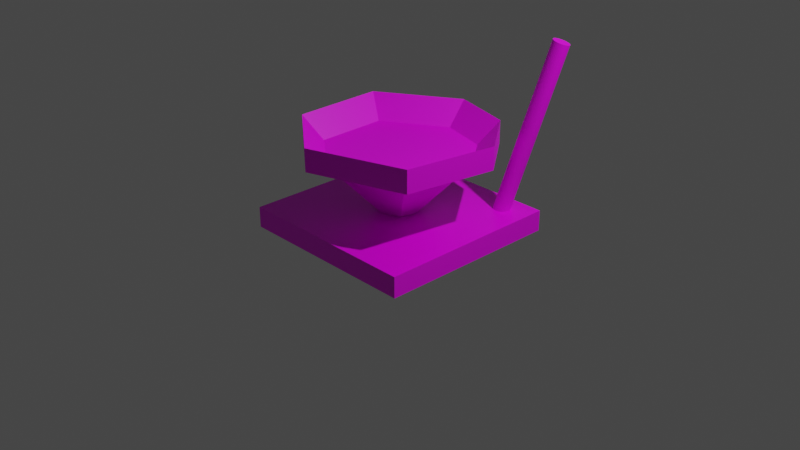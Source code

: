 # Source: FireHouse.blend  (saved by Blender 2.93.21; exported with 4.5.12 LTS)
import bpy
from mathutils import Matrix  # noqa: F401  (used for matrix-valued properties, if any)

bpy.ops.wm.read_factory_settings(use_empty=True)
scene = bpy.context.scene
scene.name = 'Scene'

# ---- collections
col_collection = bpy.data.collections.new('Collection'); scene.collection.children.link(col_collection)

# ---- images (referenced by path relative to the original .blend; pixels are not part of the script)
import os
ASSET_DIR = os.environ.get("B2B_ASSET_DIR", "")  # directory of the original .blend (textures are referenced by path, not embedded)
HERE = os.path.dirname(os.path.abspath(__file__))  # packed textures are extracted next to this script under _unpacked/

def load_image(name, relpath, width, height, colorspace="sRGB"):
    """Load a texture the original file referenced (path relative to the .blend, or extracted next to this script)."""
    p = next((c for c in (os.path.join(HERE, relpath), os.path.join(ASSET_DIR, relpath)) if relpath and os.path.exists(c)), "")
    if p:
        img = bpy.data.images.load(p, check_existing=True)
        img.name = name
    else:  # same state as the original file: an image datablock whose file is absent (Cycles renders it pink)
        img = bpy.data.images.new(name, width, height)
        img.source = "FILE"
        img.filepath = "//" + (relpath or name)
    img.colorspace_settings.name = colorspace
    return img
img_material_base_color = load_image('Material Base Color', 'FireHouse/FireHousePlatform.png', 1024, 1024, 'sRGB')
img_material_001_base_color = load_image('Material.001 Base Color', 'FireHouse/FireHousePlatform2.png', 1024, 1024, 'sRGB')
img_material_002_base_color = load_image('Material.002 Base Color', 'FireHouse/FireHouseDetal.png', 1024, 1024, 'sRGB')

# ---- materials (node trees are filled in below, after node groups)
mat_material = bpy.data.materials.new('Material')
mat_material.alpha_threshold = 0.0
mat_material.use_transparent_shadow = False
mat_material.line_color = (0.0, 0.0, 0.0, 1.0)
mat_material_001 = bpy.data.materials.new('Material.001')
mat_material_001.use_transparent_shadow = False
mat_material_002 = bpy.data.materials.new('Material.002')
mat_material_002.use_transparent_shadow = False

# ---- material node trees
mat_material.use_nodes = True; mat_material.node_tree.nodes.clear()
_N = mat_material.node_tree.nodes; _L = mat_material.node_tree.links
n0 = _N.new('ShaderNodeOutputMaterial'); n0.name = 'Material Output'; n0.location = (300, 300)
n1 = _N.new('ShaderNodeBsdfPrincipled'); n1.name = 'Principled BSDF'; n1.location = (10, 300)
n1.distribution = 'GGX'
n1.subsurface_method = 'BURLEY'
n1.inputs[2].default_value = 0.4
n1.inputs[3].default_value = 1.45
n1.inputs[27].default_value = (0.0, 0.0, 0.0, 1.0)
n1.inputs[28].default_value = 1.0
n2 = _N.new('ShaderNodeTexImage'); n2.name = 'Изображение-текстура'; n2.location = (-280, 275)
n2.image = img_material_base_color
_L.new(n1.outputs[0], n0.inputs[0])
_L.new(n2.outputs[0], n1.inputs[0])
n0.is_active_output = True
mat_material_001.use_nodes = True; mat_material_001.node_tree.nodes.clear()
_N = mat_material_001.node_tree.nodes; _L = mat_material_001.node_tree.links
n0 = _N.new('ShaderNodeBsdfPrincipled'); n0.name = 'Principled BSDF'; n0.location = (10, 300)
n0.distribution = 'GGX'
n0.subsurface_method = 'BURLEY'
n0.inputs[3].default_value = 1.45
n0.inputs[27].default_value = (0.0, 0.0, 0.0, 1.0)
n0.inputs[28].default_value = 1.0
n1 = _N.new('ShaderNodeOutputMaterial'); n1.name = 'Material Output'; n1.location = (300, 300)
n2 = _N.new('ShaderNodeTexImage'); n2.name = 'Изображение-текстура'; n2.location = (-280, 275)
n2.image = img_material_001_base_color
_L.new(n0.outputs[0], n1.inputs[0])
_L.new(n2.outputs[0], n0.inputs[0])
n1.is_active_output = True
mat_material_002.use_nodes = True; mat_material_002.node_tree.nodes.clear()
_N = mat_material_002.node_tree.nodes; _L = mat_material_002.node_tree.links
n0 = _N.new('ShaderNodeBsdfPrincipled'); n0.name = 'Principled BSDF'; n0.location = (10, 300)
n0.distribution = 'GGX'
n0.subsurface_method = 'BURLEY'
n0.inputs[3].default_value = 1.45
n0.inputs[27].default_value = (0.0, 0.0, 0.0, 1.0)
n0.inputs[28].default_value = 1.0
n1 = _N.new('ShaderNodeOutputMaterial'); n1.name = 'Material Output'; n1.location = (300, 300)
n2 = _N.new('ShaderNodeTexImage'); n2.name = 'Изображение-текстура'; n2.location = (-280, 275)
n2.image = img_material_002_base_color
_L.new(n0.outputs[0], n1.inputs[0])
_L.new(n2.outputs[0], n0.inputs[0])
n1.is_active_output = True

# ---- world
world_world = bpy.data.worlds.new('World'); scene.world = world_world
world_world.use_nodes = True; world_world.node_tree.nodes.clear()
_N = world_world.node_tree.nodes; _L = world_world.node_tree.links
n0 = _N.new('ShaderNodeOutputWorld'); n0.name = 'World Output'; n0.location = (300, 300)
n1 = _N.new('ShaderNodeBackground'); n1.name = 'Background'; n1.location = (10, 300)
n1.inputs[0].default_value = (0.05088, 0.05088, 0.05088, 1.0)
_L.new(n1.outputs[0], n0.inputs[0])
n0.is_active_output = True
world_world.color = (0.05088, 0.05088, 0.05088)
world_world.use_sun_shadow = False
world_world.sun_shadow_jitter_overblur = 0.0

# ---- cameras
cam_camera = bpy.data.cameras.new('Camera')
cam_camera.clip_end = 100.0
cam_camera.ortho_scale = 7.314

# ---- lights
light_light = bpy.data.lights.new('Light', 'POINT')
light_light.transmission_factor = 0.0
light_light.energy = 1000.0
light_light.shadow_soft_size = 0.1
light_light.shadow_maximum_resolution = 0.006
light_light.use_absolute_resolution = True

# ---- meshes
me_cube = bpy.data.meshes.new('Cube')
me_cube.from_pydata([(1.0, 1.0, 1.0), (1.0, 1.0, -1.0), (1.0, -1.0, 1.0), (1.0, -1.0, -1.0), (-1.0, 1.0, 1.0), (-1.0, 1.0, -1.0), (-1.0, -1.0, 1.0), (-1.0, -1.0, -1.0)], [], [(0, 4, 6, 2), (3, 2, 6, 7), (7, 6, 4, 5), (5, 1, 3, 7), (1, 0, 2, 3), (5, 4, 0, 1)])
_uv = me_cube.uv_layers.new(name='UVMap')
_uv.uv.foreach_set('vector', [0.625, 0.5, 0.875, 0.5, 0.875, 0.75, 0.625, 0.75, 0.375, 0.75, 0.625, 0.75, 0.625, 1.0, 0.375, 1.0, 0.375, 0.0, 0.625, 0.0, 0.625, 0.25, 0.375, 0.25, 0.125, 0.5, 0.375, 0.5, 0.375, 0.75, 0.125, 0.75, 0.375, 0.5, 0.625, 0.5, 0.625, 0.75, 0.375, 0.75, 0.375, 0.25, 0.625, 0.25, 0.625, 0.5, 0.375, 0.5])
me_cube.materials.append(mat_material)
me_cube.use_remesh_preserve_volume = False
me_cube.use_remesh_preserve_attributes = False
me_cube.use_mirror_vertex_groups = False
me_cube.update()
me_x = bpy.data.meshes.new('Конус')
me_x.from_pydata([(0.1003, 1.019, -0.9998), (0.9298, 0.497, -0.9991), (0.9026, -0.4825, -0.9997), (0.2024, -1.018, -0.9995), (-0.815, -0.6688, -0.9991), (-0.9794, 0.2971, -0.9997), (-0.5625, 0.8419, -0.9998), (-7.858e-08, 0.0, 0.1012), (0.2024, -1.017, -0.7543), (-0.815, -0.6688, -0.7539), (-0.9794, 0.2971, -0.7545), (-0.5626, 0.8419, -0.7546), (0.1003, 1.019, -0.7545), (0.9026, -0.4824, -0.7545), (0.9298, 0.497, -0.7539)], [], [(0, 7, 1), (1, 7, 2), (2, 7, 3), (3, 7, 4), (4, 7, 5), (5, 7, 6), (6, 7, 0), (0, 1, 14, 12), (9, 10, 11, 12, 14, 13, 8), (6, 0, 12, 11), (5, 6, 11, 10), (4, 5, 10, 9), (3, 4, 9, 8), (1, 2, 13, 14), (2, 3, 8, 13)])
_uv = me_x.uv_layers.new(name='UVКарта')
_uv.uv.foreach_set('vector', [0.273, 0.4831, 0.25, 0.25, 0.4495, 0.3579, 0.4495, 0.3579, 0.25, 0.25, 0.4566, 0.1396, 0.4566, 0.1396, 0.25, 0.25, 0.2945, 0.02349, 0.2945, 0.02349, 0.25, 0.25, 0.07539, 0.1053, 0.07539, 0.1053, 0.25, 0.25, 0.0257, 0.3177, 0.0257, 0.3177, 0.25, 0.25, 0.1182, 0.4469, 0.1182, 0.4469, 0.25, 0.25, 0.273, 0.4831, 0.273, 0.4831, 0.4495, 0.3579, 0.4495, 0.3579, 0.273, 0.4831, 0.5754, 0.1053, 0.5257, 0.3177, 0.6182, 0.4469, 0.773, 0.4831, 0.9495, 0.3579, 0.9566, 0.1396, 0.7945, 0.02349, 0.1182, 0.4469, 0.273, 0.4831, 0.273, 0.4831, 0.1182, 0.4469, 0.0257, 0.3177, 0.1182, 0.4469, 0.1182, 0.4469, 0.0257, 0.3177, 0.07539, 0.1053, 0.0257, 0.3177, 0.0257, 0.3177, 0.07539, 0.1053, 0.2945, 0.02349, 0.07539, 0.1053, 0.07539, 0.1053, 0.2945, 0.02349, 0.4495, 0.3579, 0.4566, 0.1396, 0.4566, 0.1396, 0.4495, 0.3579, 0.4566, 0.1396, 0.2945, 0.02349, 0.2945, 0.02349, 0.4566, 0.1396])
me_x.materials.append(mat_material_001)
me_x.use_remesh_fix_poles = True
me_x.use_remesh_preserve_attributes = False
me_x.update()
me_x_1 = bpy.data.meshes.new('Цилиндр')
me_x_1.from_pydata([(0.0, 1.0, -1.0), (0.0, 1.0, 1.0), (0.1951, 0.9808, -1.0), (0.1951, 0.9808, 1.0), (0.3827, 0.9239, -1.0), (0.3827, 0.9239, 1.0), (0.5556, 0.8315, -1.0), (0.5556, 0.8315, 1.0), (0.7071, 0.7071, -1.0), (0.7071, 0.7071, 1.0), (0.8315, 0.5556, -1.0), (0.8315, 0.5556, 1.0), (0.9239, 0.3827, -1.0), (0.9239, 0.3827, 1.0), (0.9808, 0.1951, -1.0), (0.9808, 0.1951, 1.0), (1.0, -4.371e-08, -1.0), (1.0, -4.371e-08, 1.0), (0.9808, -0.1951, -1.0), (0.9808, -0.1951, 1.0), (0.9239, -0.3827, -1.0), (0.9239, -0.3827, 1.0), (0.8315, -0.5556, -1.0), (0.8315, -0.5556, 1.0), (0.7071, -0.7071, -1.0), (0.7071, -0.7071, 1.0), (0.5556, -0.8315, -1.0), (0.5556, -0.8315, 1.0), (0.3827, -0.9239, -1.0), (0.3827, -0.9239, 1.0), (0.1951, -0.9808, -1.0), (0.1951, -0.9808, 1.0), (-8.742e-08, -1.0, -1.0), (-8.742e-08, -1.0, 1.0), (-0.1951, -0.9808, -1.0), (-0.1951, -0.9808, 1.0), (-0.3827, -0.9239, -1.0), (-0.3827, -0.9239, 1.0), (-0.5556, -0.8315, -1.0), (-0.5556, -0.8315, 1.0), (-0.7071, -0.7071, -1.0), (-0.7071, -0.7071, 1.0), (-0.8315, -0.5556, -1.0), (-0.8315, -0.5556, 1.0), (-0.9239, -0.3827, -1.0), (-0.9239, -0.3827, 1.0), (-0.9808, -0.1951, -1.0), (-0.9808, -0.1951, 1.0), (-1.0, 1.192e-08, -1.0), (-1.0, 1.192e-08, 1.0), (-0.9808, 0.1951, -1.0), (-0.9808, 0.1951, 1.0), (-0.9239, 0.3827, -1.0), (-0.9239, 0.3827, 1.0), (-0.8315, 0.5556, -1.0), (-0.8315, 0.5556, 1.0), (-0.7071, 0.7071, -1.0), (-0.7071, 0.7071, 1.0), (-0.5556, 0.8315, -1.0), (-0.5556, 0.8315, 1.0), (-0.3827, 0.9239, -1.0), (-0.3827, 0.9239, 1.0), (-0.1951, 0.9808, -1.0), (-0.1951, 0.9808, 1.0)], [], [(0, 1, 3, 2), (2, 3, 5, 4), (4, 5, 7, 6), (6, 7, 9, 8), (8, 9, 11, 10), (10, 11, 13, 12), (12, 13, 15, 14), (14, 15, 17, 16), (16, 17, 19, 18), (18, 19, 21, 20), (20, 21, 23, 22), (22, 23, 25, 24), (24, 25, 27, 26), (26, 27, 29, 28), (28, 29, 31, 30), (30, 31, 33, 32), (32, 33, 35, 34), (34, 35, 37, 36), (36, 37, 39, 38), (38, 39, 41, 40), (40, 41, 43, 42), (42, 43, 45, 44), (44, 45, 47, 46), (46, 47, 49, 48), (48, 49, 51, 50), (50, 51, 53, 52), (52, 53, 55, 54), (54, 55, 57, 56), (56, 57, 59, 58), (58, 59, 61, 60), (3, 1, 63, 61, 59, 57, 55, 53, 51, 49, 47, 45, 43, 41, 39, 37, 35, 33, 31, 29, 27, 25, 23, 21, 19, 17, 15, 13, 11, 9, 7, 5), (60, 61, 63, 62), (62, 63, 1, 0), (0, 2, 4, 6, 8, 10, 12, 14, 16, 18, 20, 22, 24, 26, 28, 30, 32, 34, 36, 38, 40, 42, 44, 46, 48, 50, 52, 54, 56, 58, 60, 62)])
_uv = me_x_1.uv_layers.new(name='UVКарта')
_uv.uv.foreach_set('vector', [1.0, 0.5, 1.0, 1.0, 0.9688, 1.0, 0.9688, 0.5, 0.9688, 0.5, 0.9688, 1.0, 0.9375, 1.0, 0.9375, 0.5, 0.9375, 0.5, 0.9375, 1.0, 0.9062, 1.0, 0.9062, 0.5, 0.9062, 0.5, 0.9062, 1.0, 0.875, 1.0, 0.875, 0.5, 0.875, 0.5, 0.875, 1.0, 0.8438, 1.0, 0.8438, 0.5, 0.8438, 0.5, 0.8438, 1.0, 0.8125, 1.0, 0.8125, 0.5, 0.8125, 0.5, 0.8125, 1.0, 0.7812, 1.0, 0.7812, 0.5, 0.7812, 0.5, 0.7812, 1.0, 0.75, 1.0, 0.75, 0.5, 0.75, 0.5, 0.75, 1.0, 0.7188, 1.0, 0.7188, 0.5, 0.7188, 0.5, 0.7188, 1.0, 0.6875, 1.0, 0.6875, 0.5, 0.6875, 0.5, 0.6875, 1.0, 0.6562, 1.0, 0.6562, 0.5, 0.6562, 0.5, 0.6562, 1.0, 0.625, 1.0, 0.625, 0.5, 0.625, 0.5, 0.625, 1.0, 0.5938, 1.0, 0.5938, 0.5, 0.5938, 0.5, 0.5938, 1.0, 0.5625, 1.0, 0.5625, 0.5, 0.5625, 0.5, 0.5625, 1.0, 0.5312, 1.0, 0.5312, 0.5, 0.5312, 0.5, 0.5312, 1.0, 0.5, 1.0, 0.5, 0.5, 0.5, 0.5, 0.5, 1.0, 0.4688, 1.0, 0.4688, 0.5, 0.4688, 0.5, 0.4688, 1.0, 0.4375, 1.0, 0.4375, 0.5, 0.4375, 0.5, 0.4375, 1.0, 0.4062, 1.0, 0.4062, 0.5, 0.4062, 0.5, 0.4062, 1.0, 0.375, 1.0, 0.375, 0.5, 0.375, 0.5, 0.375, 1.0, 0.3438, 1.0, 0.3438, 0.5, 0.3438, 0.5, 0.3438, 1.0, 0.3125, 1.0, 0.3125, 0.5, 0.3125, 0.5, 0.3125, 1.0, 0.2812, 1.0, 0.2812, 0.5, 0.2812, 0.5, 0.2812, 1.0, 0.25, 1.0, 0.25, 0.5, 0.25, 0.5, 0.25, 1.0, 0.2188, 1.0, 0.2188, 0.5, 0.2188, 0.5, 0.2188, 1.0, 0.1875, 1.0, 0.1875, 0.5, 0.1875, 0.5, 0.1875, 1.0, 0.1562, 1.0, 0.1562, 0.5, 0.1562, 0.5, 0.1562, 1.0, 0.125, 1.0, 0.125, 0.5, 0.125, 0.5, 0.125, 1.0, 0.09375, 1.0, 0.09375, 0.5, 0.09375, 0.5, 0.09375, 1.0, 0.0625, 1.0, 0.0625, 0.5, 0.2968, 0.4854, 0.25, 0.49, 0.2032, 0.4854, 0.1582, 0.4717, 0.1167, 0.4496, 0.08029, 0.4197, 0.05045, 0.3833, 0.02827, 0.3418, 0.01461, 0.2968, 0.01, 0.25, 0.01461, 0.2032, 0.02827, 0.1582, 0.05045, 0.1167, 0.08029, 0.08029, 0.1167, 0.05045, 0.1582, 0.02827, 0.2032, 0.01461, 0.25, 0.01, 0.2968, 0.01461, 0.3418, 0.02827, 0.3833, 0.05045, 0.4197, 0.08029, 0.4496, 0.1167, 0.4717, 0.1582, 0.4854, 0.2032, 0.49, 0.25, 0.4854, 0.2968, 0.4717, 0.3418, 0.4496, 0.3833, 0.4197, 0.4197, 0.3833, 0.4496, 0.3418, 0.4717, 0.0625, 0.5, 0.0625, 1.0, 0.03125, 1.0, 0.03125, 0.5, 0.03125, 0.5, 0.03125, 1.0, 0.0, 1.0, 0.0, 0.5, 0.75, 0.49, 0.7968, 0.4854, 0.8418, 0.4717, 0.8833, 0.4496, 0.9197, 0.4197, 0.9496, 0.3833, 0.9717, 0.3418, 0.9854, 0.2968, 0.99, 0.25, 0.9854, 0.2032, 0.9717, 0.1582, 0.9496, 0.1167, 0.9197, 0.08029, 0.8833, 0.05045, 0.8418, 0.02827, 0.7968, 0.01461, 0.75, 0.01, 0.7032, 0.01461, 0.6582, 0.02827, 0.6167, 0.05045, 0.5803, 0.08029, 0.5504, 0.1167, 0.5283, 0.1582, 0.5146, 0.2032, 0.51, 0.25, 0.5146, 0.2968, 0.5283, 0.3418, 0.5504, 0.3833, 0.5803, 0.4197, 0.6167, 0.4496, 0.6582, 0.4717, 0.7032, 0.4854])
me_x_1.materials.append(mat_material_002)
me_x_1.use_remesh_fix_poles = True
me_x_1.use_remesh_preserve_attributes = False
me_x_1.update()

# ---- objects
ob_cube = bpy.data.objects.new('Cube', me_cube)
ob_light = bpy.data.objects.new('Light', light_light)
ob_camera = bpy.data.objects.new('Camera', cam_camera)
ob_x = bpy.data.objects.new('Конус', me_x)
ob_x_1 = bpy.data.objects.new('Цилиндр', me_x_1)

# ---- transforms, parenting, visibility, modifiers, constraints
ob_cube.location = (0.0, 0.0, 0.0)
ob_cube.scale = (1.0, 1.0, 0.111)
ob_cube.lock_rotations_4d = False
ob_cube.empty_display_type = 'ARROWS'
ob_cube.lineart.crease_threshold = 0.0
ob_light.location = (4.076, 1.005, 5.904)
ob_light.rotation_euler = (0.6503, 0.05522, 1.866)
ob_light.lock_rotations_4d = False
ob_light.empty_display_type = 'ARROWS'
ob_light.color = (0.0, 0.0, 0.0, 0.0)
ob_light.lineart.crease_threshold = 0.0
ob_camera.location = (7.359, -6.926, 4.958)
ob_camera.rotation_euler = (1.109, 0.0, 0.8149)
ob_camera.lock_rotations_4d = False
ob_camera.empty_display_type = 'ARROWS'
ob_camera.color = (0.0, 0.0, 0.0, 0.0)
ob_camera.display_type = 'WIRE'
ob_camera.lineart.crease_threshold = 0.0
ob_x.location = (0.0, 0.0, 0.0)
ob_x.rotation_euler = (-0.0, -3.142, -0.0)
ob_x_1.location = (0.8581, 0.9118, 0.8896)
ob_x_1.rotation_euler = (-0.2022, 0.189, -0.04139)
ob_x_1.scale = (0.09167, 0.07855, 1.0)

# ---- collection membership
col_collection.objects.link(ob_cube)
col_collection.objects.link(ob_light)
col_collection.objects.link(ob_camera)
col_collection.objects.link(ob_x)
col_collection.objects.link(ob_x_1)

# ---- scene / render settings (as saved in the file)
scene.camera = ob_camera
scene.frame_start = 1; scene.frame_end = 250; scene.frame_set(1)
scene.render.engine = 'BLENDER_EEVEE_NEXT'
scene.cycles.use_denoising = False
scene.cycles.samples = 128
scene.cycles.sampling_pattern = 'TABULATED_SOBOL'
scene.cycles.use_adaptive_sampling = False
scene.cycles.use_light_tree = False
scene.view_settings.view_transform = 'Filmic'
bpy.context.view_layer.update()
